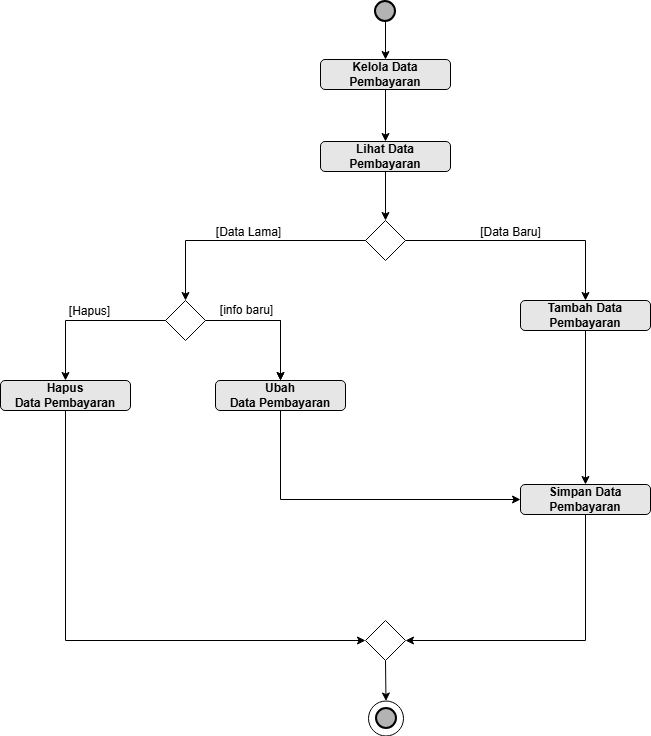

The diagram above was exported from draw.io. Its source (the exported page's mxGraphModel, read from the mxfile embedded in the PNG):
<mxGraphModel dx="1327" dy="710" grid="0" gridSize="10" guides="1" tooltips="1" connect="1" arrows="1" fold="1" page="1" pageScale="1" pageWidth="850" pageHeight="1100" math="0" shadow="0">
  <root>
    <mxCell id="0" />
    <mxCell id="1" parent="0" />
    <mxCell id="roMS6M4iFGjRX11sg0dX-1" value="" style="edgeStyle=orthogonalEdgeStyle;rounded=0;orthogonalLoop=1;jettySize=auto;html=1;" parent="1" source="roMS6M4iFGjRX11sg0dX-6" target="roMS6M4iFGjRX11sg0dX-13" edge="1">
      <mxGeometry relative="1" as="geometry" />
    </mxCell>
    <mxCell id="roMS6M4iFGjRX11sg0dX-2" value="" style="edgeStyle=orthogonalEdgeStyle;rounded=0;orthogonalLoop=1;jettySize=auto;html=1;" parent="1" source="roMS6M4iFGjRX11sg0dX-4" target="roMS6M4iFGjRX11sg0dX-5" edge="1">
      <mxGeometry relative="1" as="geometry" />
    </mxCell>
    <mxCell id="roMS6M4iFGjRX11sg0dX-3" style="edgeStyle=orthogonalEdgeStyle;rounded=0;orthogonalLoop=1;jettySize=auto;html=1;entryX=0.5;entryY=0;entryDx=0;entryDy=0;" parent="1" source="roMS6M4iFGjRX11sg0dX-4" target="roMS6M4iFGjRX11sg0dX-20" edge="1">
      <mxGeometry relative="1" as="geometry" />
    </mxCell>
    <mxCell id="roMS6M4iFGjRX11sg0dX-4" value="" style="rhombus;whiteSpace=wrap;html=1;" parent="1" vertex="1">
      <mxGeometry x="265" y="339" width="40" height="40" as="geometry" />
    </mxCell>
    <mxCell id="roMS6M4iFGjRX11sg0dX-5" value="&lt;b&gt;Ubah Data&amp;nbsp;Pembayaran&lt;/b&gt;" style="rounded=1;whiteSpace=wrap;html=1;fillColor=#E6E6E6;" parent="1" vertex="1">
      <mxGeometry x="315" y="419" width="130" height="30" as="geometry" />
    </mxCell>
    <mxCell id="roMS6M4iFGjRX11sg0dX-6" value="" style="strokeWidth=2;html=1;shape=mxgraph.flowchart.start_2;whiteSpace=wrap;fillColor=#B3B3B3;" parent="1" vertex="1">
      <mxGeometry x="475" y="40" width="20" height="20" as="geometry" />
    </mxCell>
    <mxCell id="roMS6M4iFGjRX11sg0dX-7" value="&lt;b&gt;Simpan Data Pembayaran&lt;/b&gt;" style="rounded=1;whiteSpace=wrap;html=1;fillColor=#E6E6E6;" parent="1" vertex="1">
      <mxGeometry x="620" y="523" width="130" height="30" as="geometry" />
    </mxCell>
    <mxCell id="roMS6M4iFGjRX11sg0dX-8" style="edgeStyle=orthogonalEdgeStyle;rounded=0;orthogonalLoop=1;jettySize=auto;html=1;exitX=0;exitY=0.5;exitDx=0;exitDy=0;entryX=0.5;entryY=0;entryDx=0;entryDy=0;" parent="1" source="roMS6M4iFGjRX11sg0dX-9" target="roMS6M4iFGjRX11sg0dX-4" edge="1">
      <mxGeometry relative="1" as="geometry" />
    </mxCell>
    <mxCell id="roMS6M4iFGjRX11sg0dX-9" value="" style="rhombus;whiteSpace=wrap;html=1;" parent="1" vertex="1">
      <mxGeometry x="465" y="259" width="40" height="40" as="geometry" />
    </mxCell>
    <mxCell id="roMS6M4iFGjRX11sg0dX-10" value="" style="edgeStyle=orthogonalEdgeStyle;rounded=0;orthogonalLoop=1;jettySize=auto;html=1;entryX=0.5;entryY=0;entryDx=0;entryDy=0;" parent="1" source="roMS6M4iFGjRX11sg0dX-13" target="roMS6M4iFGjRX11sg0dX-29" edge="1">
      <mxGeometry relative="1" as="geometry">
        <mxPoint x="485" y="170" as="targetPoint" />
      </mxGeometry>
    </mxCell>
    <mxCell id="roMS6M4iFGjRX11sg0dX-11" value="" style="edgeStyle=orthogonalEdgeStyle;rounded=0;orthogonalLoop=1;jettySize=auto;html=1;" parent="1" source="roMS6M4iFGjRX11sg0dX-12" target="roMS6M4iFGjRX11sg0dX-7" edge="1">
      <mxGeometry relative="1" as="geometry" />
    </mxCell>
    <mxCell id="roMS6M4iFGjRX11sg0dX-12" value="&lt;b&gt;Tambah Data Pembayaran&lt;/b&gt;" style="rounded=1;whiteSpace=wrap;html=1;fillColor=#E6E6E6;" parent="1" vertex="1">
      <mxGeometry x="620" y="339" width="130" height="30" as="geometry" />
    </mxCell>
    <mxCell id="roMS6M4iFGjRX11sg0dX-13" value="&lt;b&gt;Kelola Data Pembayaran&lt;/b&gt;" style="rounded=1;whiteSpace=wrap;html=1;fillColor=#E6E6E6;" parent="1" vertex="1">
      <mxGeometry x="420" y="98" width="130" height="30" as="geometry" />
    </mxCell>
    <mxCell id="roMS6M4iFGjRX11sg0dX-14" style="edgeStyle=orthogonalEdgeStyle;rounded=0;orthogonalLoop=1;jettySize=auto;html=1;" parent="1" source="roMS6M4iFGjRX11sg0dX-9" target="roMS6M4iFGjRX11sg0dX-12" edge="1">
      <mxGeometry relative="1" as="geometry" />
    </mxCell>
    <mxCell id="roMS6M4iFGjRX11sg0dX-15" value="[Data Baru]" style="text;html=1;align=center;verticalAlign=middle;resizable=0;points=[];autosize=1;strokeColor=none;fillColor=none;" parent="1" vertex="1">
      <mxGeometry x="574" y="259" width="72" height="24" as="geometry" />
    </mxCell>
    <mxCell id="roMS6M4iFGjRX11sg0dX-16" value="[Data Lama]" style="text;html=1;align=center;verticalAlign=middle;resizable=0;points=[];autosize=1;strokeColor=none;fillColor=none;" parent="1" vertex="1">
      <mxGeometry x="300" y="259" width="96" height="24" as="geometry" />
    </mxCell>
    <mxCell id="roMS6M4iFGjRX11sg0dX-17" style="edgeStyle=orthogonalEdgeStyle;rounded=0;orthogonalLoop=1;jettySize=auto;html=1;entryX=0.5;entryY=0;entryDx=0;entryDy=0;" parent="1" source="roMS6M4iFGjRX11sg0dX-4" target="roMS6M4iFGjRX11sg0dX-5" edge="1">
      <mxGeometry relative="1" as="geometry" />
    </mxCell>
    <mxCell id="roMS6M4iFGjRX11sg0dX-18" value="" style="endArrow=classic;html=1;rounded=0;entryX=0;entryY=0.5;entryDx=0;entryDy=0;exitX=0.5;exitY=1;exitDx=0;exitDy=0;" parent="1" source="roMS6M4iFGjRX11sg0dX-5" target="roMS6M4iFGjRX11sg0dX-7" edge="1">
      <mxGeometry width="50" height="50" relative="1" as="geometry">
        <mxPoint x="535" y="579" as="sourcePoint" />
        <mxPoint x="585" y="529" as="targetPoint" />
        <Array as="points">
          <mxPoint x="380" y="538" />
        </Array>
      </mxGeometry>
    </mxCell>
    <mxCell id="roMS6M4iFGjRX11sg0dX-19" style="edgeStyle=orthogonalEdgeStyle;rounded=0;orthogonalLoop=1;jettySize=auto;html=1;entryX=0;entryY=0.5;entryDx=0;entryDy=0;exitX=0.5;exitY=1;exitDx=0;exitDy=0;" parent="1" source="roMS6M4iFGjRX11sg0dX-20" target="roMS6M4iFGjRX11sg0dX-21" edge="1">
      <mxGeometry relative="1" as="geometry" />
    </mxCell>
    <mxCell id="roMS6M4iFGjRX11sg0dX-20" value="&lt;b&gt;Hapus Data&amp;nbsp;Pembayaran&lt;/b&gt;" style="rounded=1;whiteSpace=wrap;html=1;fillColor=#E6E6E6;" parent="1" vertex="1">
      <mxGeometry x="100" y="419" width="130" height="30" as="geometry" />
    </mxCell>
    <mxCell id="roMS6M4iFGjRX11sg0dX-21" value="" style="rhombus;whiteSpace=wrap;html=1;" parent="1" vertex="1">
      <mxGeometry x="465" y="659" width="40" height="40" as="geometry" />
    </mxCell>
    <mxCell id="roMS6M4iFGjRX11sg0dX-22" value="" style="endArrow=classic;html=1;rounded=0;exitX=0.5;exitY=1;exitDx=0;exitDy=0;entryX=1;entryY=0.5;entryDx=0;entryDy=0;" parent="1" source="roMS6M4iFGjRX11sg0dX-7" target="roMS6M4iFGjRX11sg0dX-21" edge="1">
      <mxGeometry width="50" height="50" relative="1" as="geometry">
        <mxPoint x="690" y="729" as="sourcePoint" />
        <mxPoint x="520" y="979" as="targetPoint" />
        <Array as="points">
          <mxPoint x="685" y="679" />
        </Array>
      </mxGeometry>
    </mxCell>
    <mxCell id="roMS6M4iFGjRX11sg0dX-23" value="" style="ellipse;whiteSpace=wrap;html=1;aspect=fixed;" parent="1" vertex="1">
      <mxGeometry x="468" y="739.5" width="35" height="35" as="geometry" />
    </mxCell>
    <mxCell id="roMS6M4iFGjRX11sg0dX-24" value="" style="strokeWidth=2;html=1;shape=mxgraph.flowchart.start_2;whiteSpace=wrap;fillColor=#B3B3B3;" parent="1" vertex="1">
      <mxGeometry x="476" y="747" width="20" height="20" as="geometry" />
    </mxCell>
    <mxCell id="roMS6M4iFGjRX11sg0dX-25" value="" style="endArrow=classic;html=1;rounded=0;exitX=0.5;exitY=1;exitDx=0;exitDy=0;entryX=0.5;entryY=0;entryDx=0;entryDy=0;" parent="1" source="roMS6M4iFGjRX11sg0dX-21" target="roMS6M4iFGjRX11sg0dX-23" edge="1">
      <mxGeometry width="50" height="50" relative="1" as="geometry">
        <mxPoint x="490" y="938" as="sourcePoint" />
        <mxPoint x="595" y="929" as="targetPoint" />
      </mxGeometry>
    </mxCell>
    <mxCell id="roMS6M4iFGjRX11sg0dX-26" value="[info baru]" style="text;html=1;align=center;verticalAlign=middle;resizable=0;points=[];autosize=1;strokeColor=none;fillColor=none;" parent="1" vertex="1">
      <mxGeometry x="306" y="334" width="80" height="30" as="geometry" />
    </mxCell>
    <mxCell id="roMS6M4iFGjRX11sg0dX-27" value="[Hapus]" style="text;html=1;align=center;verticalAlign=middle;resizable=0;points=[];autosize=1;strokeColor=none;fillColor=none;" parent="1" vertex="1">
      <mxGeometry x="153" y="338" width="72" height="24" as="geometry" />
    </mxCell>
    <mxCell id="roMS6M4iFGjRX11sg0dX-28" style="edgeStyle=orthogonalEdgeStyle;rounded=0;orthogonalLoop=1;jettySize=auto;html=1;entryX=0.5;entryY=0;entryDx=0;entryDy=0;" parent="1" source="roMS6M4iFGjRX11sg0dX-29" target="roMS6M4iFGjRX11sg0dX-9" edge="1">
      <mxGeometry relative="1" as="geometry" />
    </mxCell>
    <mxCell id="roMS6M4iFGjRX11sg0dX-29" value="&lt;b&gt;Lihat Data Pembayaran&lt;/b&gt;" style="rounded=1;whiteSpace=wrap;html=1;fillColor=#E6E6E6;" parent="1" vertex="1">
      <mxGeometry x="420" y="180" width="130" height="30" as="geometry" />
    </mxCell>
  </root>
</mxGraphModel>